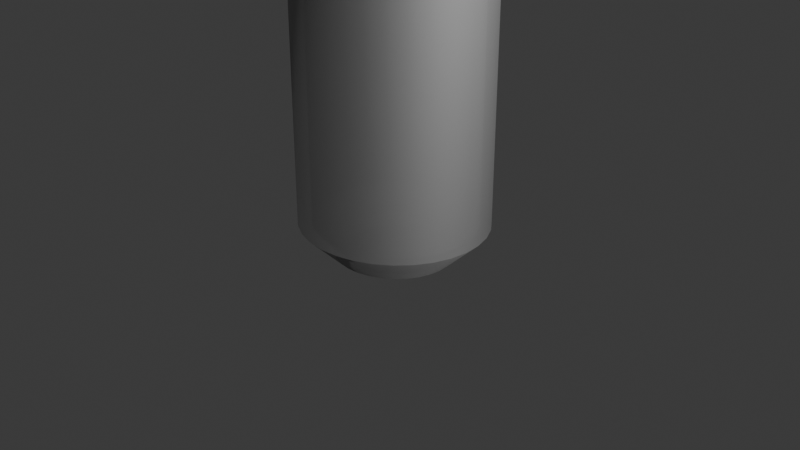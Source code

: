# Source: FailedWater.blend  (saved by Blender 4.2.66; exported with 4.5.12 LTS)
import bpy
from mathutils import Matrix  # noqa: F401  (used for matrix-valued properties, if any)

bpy.ops.wm.read_factory_settings(use_empty=True)
scene = bpy.context.scene
scene.name = 'Scene'

# ---- collections
col_collection = bpy.data.collections.new('Collection'); scene.collection.children.link(col_collection)

# ---- materials (node trees are filled in below, after node groups)
mat_material_002 = bpy.data.materials.new('Material.002')
mat_material_002.surface_render_method = 'BLENDED'
mat_material_002.displacement_method = 'BOTH'
mat_material_002.blend_method = 'BLEND'

# ---- material node trees
mat_material_002.use_nodes = True; mat_material_002.node_tree.nodes.clear()
_N = mat_material_002.node_tree.nodes; _L = mat_material_002.node_tree.links
n0 = _N.new('ShaderNodeOutputMaterial'); n0.name = 'Material Output'; n0.location = (300, 300)
n1 = _N.new('ShaderNodeMixShader'); n1.name = 'Mix Shader'; n1.location = (10, 300)
n1.inputs[0].default_value = 0.3814
n2 = _N.new('ShaderNodeBsdfAnisotropic'); n2.name = 'Glossy BSDF'; n2.location = (-190, 242)
n2.inputs[0].default_value = (0.4797, 0.4797, 0.4797, 1.0)
n2.inputs[1].default_value = 0.7955
n3 = _N.new('ShaderNodeBsdfTransparent'); n3.name = 'Transparent BSDF'; n3.location = (-180, 213)
_L.new(n1.outputs[0], n0.inputs[0])
_L.new(n2.outputs[0], n1.inputs[1])
_L.new(n3.outputs[0], n1.inputs[2])
n0.is_active_output = True

# ---- world
world_world = bpy.data.worlds.new('World'); scene.world = world_world
world_world.use_nodes = True; world_world.node_tree.nodes.clear()
_N = world_world.node_tree.nodes; _L = world_world.node_tree.links
n0 = _N.new('ShaderNodeOutputWorld'); n0.name = 'World Output'; n0.location = (300, 300)
n1 = _N.new('ShaderNodeBackground'); n1.name = 'Background'; n1.location = (10, 300)
n1.inputs[0].default_value = (0.05088, 0.05088, 0.05088, 1.0)
_L.new(n1.outputs[0], n0.inputs[0])
n0.is_active_output = True
world_world.color = (0.05088, 0.05088, 0.05088)
world_world.sun_shadow_jitter_overblur = 0.0

# ---- cameras
cam_camera = bpy.data.cameras.new('Camera')
cam_camera.clip_end = 100.0
cam_camera.ortho_scale = 7.314

# ---- lights
light_light = bpy.data.lights.new('Light', 'POINT')
light_light.energy = 1000.0
light_light.shadow_soft_size = 0.1

# ---- meshes
me_cylinder = bpy.data.meshes.new('Cylinder')
me_cylinder.from_pydata([(0.0, 0.9616, -3.903), (0.0, 0.9616, 3.903), (0.1959, 0.9431, -3.903), (0.1959, 0.9431, 3.903), (0.3842, 0.8884, -3.903), (0.3842, 0.8884, 3.903), (0.5578, 0.7995, -3.903), (0.5578, 0.7995, 3.903), (0.71, 0.6799, -3.903), (0.71, 0.6799, 3.903), (0.8348, 0.5342, -3.903), (0.8348, 0.5342, 3.903), (0.9276, 0.368, -3.903), (0.9276, 0.368, 3.903), (0.9848, 0.1876, -3.903), (0.9848, 0.1876, 3.903), (1.004, 0.0, -3.903), (1.004, 0.0, 3.903), (0.9848, -0.1876, -3.903), (0.9848, -0.1876, 3.903), (0.9276, -0.368, -3.903), (0.9276, -0.368, 3.903), (0.8348, -0.5342, -3.903), (0.8348, -0.5342, 3.903), (0.71, -0.6799, -3.903), (0.71, -0.6799, 3.903), (0.5578, -0.7995, -3.903), (0.5578, -0.7995, 3.903), (0.3842, -0.8884, -3.903), (0.3842, -0.8884, 3.903), (0.1959, -0.9431, -3.903), (0.1959, -0.9431, 3.903), (0.0, -0.9616, -3.903), (0.0, -0.9616, 3.903), (-0.1959, -0.9431, -3.903), (-0.1959, -0.9431, 3.903), (-0.3842, -0.8884, -3.903), (-0.3842, -0.8884, 3.903), (-0.5578, -0.7995, -3.903), (-0.5578, -0.7995, 3.903), (-0.71, -0.6799, -3.903), (-0.71, -0.6799, 3.903), (-0.8348, -0.5342, -3.903), (-0.8348, -0.5342, 3.903), (-0.9276, -0.368, -3.903), (-0.9276, -0.368, 3.903), (-0.9848, -0.1876, -3.903), (-0.9848, -0.1876, 3.903), (-1.004, 0.0, -3.903), (-1.004, 0.0, 3.903), (-0.9848, 0.1876, -3.903), (-0.9848, 0.1876, 3.903), (-0.9276, 0.368, -3.903), (-0.9276, 0.368, 3.903), (-0.8348, 0.5342, -3.903), (-0.8348, 0.5342, 3.903), (-0.71, 0.6799, -3.903), (-0.71, 0.6799, 3.903), (-0.5578, 0.7995, -3.903), (-0.5578, 0.7995, 3.903), (-0.3842, 0.8884, -3.903), (-0.3842, 0.8884, 3.903), (-0.1959, 0.9431, -3.903), (-0.1959, 0.9431, 3.903), (0.0, 0.9616, -3.903), (0.1959, 0.9431, -3.903), (0.3842, 0.8884, -3.903), (0.5578, 0.7995, -3.903), (0.71, 0.6799, -3.903), (0.8348, 0.5342, -3.903), (0.9276, 0.368, -3.903), (0.9848, 0.1876, -3.903), (1.004, 0.0, -3.903), (0.9848, -0.1876, -3.903), (0.9276, -0.368, -3.903), (0.8348, -0.5342, -3.903), (0.71, -0.6799, -3.903), (0.5578, -0.7995, -3.903), (0.3842, -0.8884, -3.903), (0.1959, -0.9431, -3.903), (0.0, -0.9616, -3.903), (-0.1959, -0.9431, -3.903), (-0.3842, -0.8884, -3.903), (-0.5578, -0.7995, -3.903), (-0.71, -0.6799, -3.903), (-0.8348, -0.5342, -3.903), (-0.9276, -0.368, -3.903), (-0.9848, -0.1876, -3.903), (-1.004, 0.0, -3.903), (-0.9848, 0.1876, -3.903), (-0.9276, 0.368, -3.903), (-0.8348, 0.5342, -3.903), (-0.71, 0.6799, -3.903), (-0.5578, 0.7995, -3.903), (-0.3842, 0.8884, -3.903), (-0.1959, 0.9431, -3.903), (-2.028e-08, 0.6162, -4.245), (0.1255, 0.6043, -4.245), (0.2462, 0.5693, -4.245), (0.3574, 0.5123, -4.245), (0.4549, 0.4357, -4.245), (0.5349, 0.3423, -4.245), (0.5944, 0.2358, -4.245), (0.631, 0.1202, -4.245), (0.6434, -4.684e-09, -4.245), (0.631, -0.1202, -4.245), (0.5944, -0.2358, -4.245), (0.5349, -0.3423, -4.245), (0.4549, -0.4357, -4.245), (0.3574, -0.5123, -4.245), (0.2462, -0.5693, -4.245), (0.1255, -0.6043, -4.245), (-2.028e-08, -0.6162, -4.245), (-0.1255, -0.6043, -4.245), (-0.2462, -0.5693, -4.245), (-0.3574, -0.5123, -4.245), (-0.4549, -0.4357, -4.245), (-0.5349, -0.3423, -4.245), (-0.5944, -0.2358, -4.245), (-0.631, -0.1202, -4.245), (-0.6434, -4.684e-09, -4.245), (-0.631, 0.1202, -4.245), (-0.5944, 0.2358, -4.245), (-0.5349, 0.3423, -4.245), (-0.4549, 0.4357, -4.245), (-0.3574, 0.5123, -4.245), (-0.2462, 0.5693, -4.245), (-0.1255, 0.6043, -4.245), (-2.028e-08, 0.6162, -4.245), (0.1255, 0.6043, -4.245), (0.2462, 0.5693, -4.245), (0.3574, 0.5123, -4.245), (0.4549, 0.4357, -4.245), (0.5349, 0.3423, -4.245), (0.5944, 0.2358, -4.245), (0.631, 0.1202, -4.245), (0.6434, -4.684e-09, -4.245), (0.631, -0.1202, -4.245), (0.5944, -0.2358, -4.245), (0.5349, -0.3423, -4.245), (0.4549, -0.4357, -4.245), (0.3574, -0.5123, -4.245), (0.2462, -0.5693, -4.245), (0.1255, -0.6043, -4.245), (-2.028e-08, -0.6162, -4.245), (-0.1255, -0.6043, -4.245), (-0.2462, -0.5693, -4.245), (-0.3574, -0.5123, -4.245), (-0.4549, -0.4357, -4.245), (-0.5349, -0.3423, -4.245), (-0.5944, -0.2358, -4.245), (-0.631, -0.1202, -4.245), (-0.6434, -4.684e-09, -4.245), (-0.631, 0.1202, -4.245), (-0.5944, 0.2358, -4.245), (-0.5349, 0.3423, -4.245), (-0.4549, 0.4357, -4.245), (-0.3574, 0.5123, -4.245), (-0.2462, 0.5693, -4.245), (-0.1255, 0.6043, -4.245), (0.03866, 0.1861, 4.246), (-7.633e-09, 0.1898, 4.246), (0.07583, 0.1753, 4.246), (0.1101, 0.1578, 4.246), (0.1401, 0.1342, 4.246), (0.1647, 0.1054, 4.246), (0.1831, 0.07262, 4.246), (0.1943, 0.03702, 4.246), (0.1981, -1.047e-08, 4.246), (0.1943, -0.03702, 4.246), (0.1831, -0.07262, 4.246), (0.1647, -0.1054, 4.246), (0.1401, -0.1342, 4.246), (0.1101, -0.1578, 4.246), (0.07583, -0.1753, 4.246), (0.03866, -0.1861, 4.246), (-7.633e-09, -0.1898, 4.246), (-0.03866, -0.1861, 4.246), (-0.07583, -0.1753, 4.246), (-0.1101, -0.1578, 4.246), (-0.1401, -0.1342, 4.246), (-0.1647, -0.1054, 4.246), (-0.1831, -0.07262, 4.246), (-0.1943, -0.03702, 4.246), (-0.1981, -1.047e-08, 4.246), (-0.1943, 0.03702, 4.246), (-0.1831, 0.07262, 4.246), (-0.1647, 0.1054, 4.246), (-0.1401, 0.1342, 4.246), (-0.1101, 0.1578, 4.246), (-0.07583, 0.1753, 4.246), (-0.03866, 0.1861, 4.246)], [], [(0, 1, 3, 2), (2, 3, 5, 4), (4, 5, 7, 6), (6, 7, 9, 8), (8, 9, 11, 10), (10, 11, 13, 12), (12, 13, 15, 14), (14, 15, 17, 16), (16, 17, 19, 18), (18, 19, 21, 20), (20, 21, 23, 22), (22, 23, 25, 24), (24, 25, 27, 26), (26, 27, 29, 28), (28, 29, 31, 30), (30, 31, 33, 32), (32, 33, 35, 34), (34, 35, 37, 36), (36, 37, 39, 38), (38, 39, 41, 40), (40, 41, 43, 42), (42, 43, 45, 44), (44, 45, 47, 46), (46, 47, 49, 48), (48, 49, 51, 50), (50, 51, 53, 52), (52, 53, 55, 54), (54, 55, 57, 56), (56, 57, 59, 58), (58, 59, 61, 60), (35, 33, 176, 177), (60, 61, 63, 62), (62, 63, 1, 0), (6, 8, 68, 67), (85, 86, 118, 117), (24, 26, 77, 76), (42, 44, 86, 85), (60, 62, 95, 94), (16, 18, 73, 72), (34, 36, 82, 81), (52, 54, 91, 90), (8, 10, 69, 68), (26, 28, 78, 77), (44, 46, 87, 86), (0, 2, 65, 64), (62, 0, 64, 95), (18, 20, 74, 73), (36, 38, 83, 82), (54, 56, 92, 91), (10, 12, 70, 69), (28, 30, 79, 78), (46, 48, 88, 87), (2, 4, 66, 65), (20, 22, 75, 74), (38, 40, 84, 83), (56, 58, 93, 92), (12, 14, 71, 70), (30, 32, 80, 79), (48, 50, 89, 88), (4, 6, 67, 66), (22, 24, 76, 75), (40, 42, 85, 84), (58, 60, 94, 93), (14, 16, 72, 71), (32, 34, 81, 80), (50, 52, 90, 89), (120, 121, 153, 152), (72, 73, 105, 104), (86, 87, 119, 118), (73, 74, 106, 105), (87, 88, 120, 119), (74, 75, 107, 106), (88, 89, 121, 120), (75, 76, 108, 107), (89, 90, 122, 121), (76, 77, 109, 108), (90, 91, 123, 122), (77, 78, 110, 109), (64, 65, 97, 96), (91, 92, 124, 123), (78, 79, 111, 110), (65, 66, 98, 97), (92, 93, 125, 124), (79, 80, 112, 111), (66, 67, 99, 98), (93, 94, 126, 125), (80, 81, 113, 112), (67, 68, 100, 99), (94, 95, 127, 126), (81, 82, 114, 113), (68, 69, 101, 100), (95, 64, 96, 127), (82, 83, 115, 114), (69, 70, 102, 101), (83, 84, 116, 115), (70, 71, 103, 102), (84, 85, 117, 116), (71, 72, 104, 103), (128, 129, 130, 131, 132, 133, 134, 135, 136, 137, 138, 139, 140, 141, 142, 143, 144, 145, 146, 147, 148, 149, 150, 151, 152, 153, 154, 155, 156, 157, 158, 159), (107, 108, 140, 139), (121, 122, 154, 153), (108, 109, 141, 140), (122, 123, 155, 154), (109, 110, 142, 141), (96, 97, 129, 128), (123, 124, 156, 155), (110, 111, 143, 142), (97, 98, 130, 129), (124, 125, 157, 156), (111, 112, 144, 143), (98, 99, 131, 130), (125, 126, 158, 157), (112, 113, 145, 144), (99, 100, 132, 131), (126, 127, 159, 158), (113, 114, 146, 145), (100, 101, 133, 132), (127, 96, 128, 159), (114, 115, 147, 146), (101, 102, 134, 133), (115, 116, 148, 147), (102, 103, 135, 134), (116, 117, 149, 148), (103, 104, 136, 135), (117, 118, 150, 149), (104, 105, 137, 136), (118, 119, 151, 150), (105, 106, 138, 137), (119, 120, 152, 151), (106, 107, 139, 138), (53, 51, 185, 186), (9, 7, 163, 164), (27, 25, 172, 173), (45, 43, 181, 182), (63, 61, 190, 191), (19, 17, 168, 169), (37, 35, 177, 178), (55, 53, 186, 187), (11, 9, 164, 165), (29, 27, 173, 174), (47, 45, 182, 183), (3, 1, 161, 160), (1, 63, 191, 161), (21, 19, 169, 170), (39, 37, 178, 179), (57, 55, 187, 188), (13, 11, 165, 166), (31, 29, 174, 175), (49, 47, 183, 184), (5, 3, 160, 162), (23, 21, 170, 171), (41, 39, 179, 180), (59, 57, 188, 189), (15, 13, 166, 167), (33, 31, 175, 176), (51, 49, 184, 185), (7, 5, 162, 163), (25, 23, 171, 172), (43, 41, 180, 181), (61, 59, 189, 190), (17, 15, 167, 168)])
me_cylinder.polygons.foreach_set('use_smooth', [True] * 161)
_uv = me_cylinder.uv_layers.new(name='UVMap')
_uv.uv.foreach_set('vector', [1.0, 0.5, 1.0, 1.0, 0.9688, 1.0, 0.9688, 0.5, 0.9688, 0.5, 0.9688, 1.0, 0.9375, 1.0, 0.9375, 0.5, 0.9375, 0.5, 0.9375, 1.0, 0.9062, 1.0, 0.9062, 0.5, 0.9062, 0.5, 0.9062, 1.0, 0.875, 1.0, 0.875, 0.5, 0.875, 0.5, 0.875, 1.0, 0.8438, 1.0, 0.8438, 0.5, 0.8438, 0.5, 0.8438, 1.0, 0.8125, 1.0, 0.8125, 0.5, 0.8125, 0.5, 0.8125, 1.0, 0.7812, 1.0, 0.7812, 0.5, 0.7812, 0.5, 0.7812, 1.0, 0.75, 1.0, 0.75, 0.5, 0.75, 0.5, 0.75, 1.0, 0.7188, 1.0, 0.7188, 0.5, 0.7188, 0.5, 0.7188, 1.0, 0.6875, 1.0, 0.6875, 0.5, 0.6875, 0.5, 0.6875, 1.0, 0.6562, 1.0, 0.6562, 0.5, 0.6562, 0.5, 0.6562, 1.0, 0.625, 1.0, 0.625, 0.5, 0.625, 0.5, 0.625, 1.0, 0.5938, 1.0, 0.5938, 0.5, 0.5938, 0.5, 0.5938, 1.0, 0.5625, 1.0, 0.5625, 0.5, 0.5625, 0.5, 0.5625, 1.0, 0.5312, 1.0, 0.5312, 0.5, 0.5312, 0.5, 0.5312, 1.0, 0.5, 1.0, 0.5, 0.5, 0.5, 0.5, 0.5, 1.0, 0.4688, 1.0, 0.4688, 0.5, 0.4688, 0.5, 0.4688, 1.0, 0.4375, 1.0, 0.4375, 0.5, 0.4375, 0.5, 0.4375, 1.0, 0.4062, 1.0, 0.4062, 0.5, 0.4062, 0.5, 0.4062, 1.0, 0.375, 1.0, 0.375, 0.5, 0.375, 0.5, 0.375, 1.0, 0.3438, 1.0, 0.3438, 0.5, 0.3438, 0.5, 0.3438, 1.0, 0.3125, 1.0, 0.3125, 0.5, 0.3125, 0.5, 0.3125, 1.0, 0.2812, 1.0, 0.2812, 0.5, 0.2812, 0.5, 0.2812, 1.0, 0.25, 1.0, 0.25, 0.5, 0.25, 0.5, 0.25, 1.0, 0.2188, 1.0, 0.2188, 0.5, 0.2188, 0.5, 0.2188, 1.0, 0.1875, 1.0, 0.1875, 0.5, 0.1875, 0.5, 0.1875, 1.0, 0.1562, 1.0, 0.1562, 0.5, 0.1562, 0.5, 0.1562, 1.0, 0.125, 1.0, 0.125, 0.5, 0.125, 0.5, 0.125, 1.0, 0.09375, 1.0, 0.09375, 0.5, 0.09375, 0.5, 0.09375, 1.0, 0.0625, 1.0, 0.0625, 0.5, 0.4688, 1.0, 0.5, 1.0, 0.5, 1.0, 0.4688, 1.0, 0.0625, 0.5, 0.0625, 1.0, 0.03125, 1.0, 0.03125, 0.5, 0.03125, 0.5, 0.03125, 1.0, 0.0, 1.0, 0.0, 0.5, 0.9062, 0.5, 0.875, 0.5, 0.875, 0.5, 0.9062, 0.5, 0.3438, 0.5, 0.3125, 0.5, 0.3125, 0.5, 0.3438, 0.5, 0.625, 0.5, 0.5938, 0.5, 0.5938, 0.5, 0.625, 0.5, 0.3438, 0.5, 0.3125, 0.5, 0.3125, 0.5, 0.3438, 0.5, 0.0625, 0.5, 0.03125, 0.5, 0.03125, 0.5, 0.0625, 0.5, 0.75, 0.5, 0.7188, 0.5, 0.7188, 0.5, 0.75, 0.5, 0.4688, 0.5, 0.4375, 0.5, 0.4375, 0.5, 0.4688, 0.5, 0.1875, 0.5, 0.1562, 0.5, 0.1562, 0.5, 0.1875, 0.5, 0.875, 0.5, 0.8438, 0.5, 0.8438, 0.5, 0.875, 0.5, 0.5938, 0.5, 0.5625, 0.5, 0.5625, 0.5, 0.5938, 0.5, 0.3125, 0.5, 0.2812, 0.5, 0.2812, 0.5, 0.3125, 0.5, 1.0, 0.5, 0.9688, 0.5, 0.9688, 0.5, 1.0, 0.5, 0.03125, 0.5, 0.0, 0.5, 0.0, 0.5, 0.03125, 0.5, 0.7188, 0.5, 0.6875, 0.5, 0.6875, 0.5, 0.7188, 0.5, 0.4375, 0.5, 0.4062, 0.5, 0.4062, 0.5, 0.4375, 0.5, 0.1562, 0.5, 0.125, 0.5, 0.125, 0.5, 0.1562, 0.5, 0.8438, 0.5, 0.8125, 0.5, 0.8125, 0.5, 0.8438, 0.5, 0.5625, 0.5, 0.5312, 0.5, 0.5312, 0.5, 0.5625, 0.5, 0.2812, 0.5, 0.25, 0.5, 0.25, 0.5, 0.2812, 0.5, 0.9688, 0.5, 0.9375, 0.5, 0.9375, 0.5, 0.9688, 0.5, 0.6875, 0.5, 0.6562, 0.5, 0.6562, 0.5, 0.6875, 0.5, 0.4062, 0.5, 0.375, 0.5, 0.375, 0.5, 0.4062, 0.5, 0.125, 0.5, 0.09375, 0.5, 0.09375, 0.5, 0.125, 0.5, 0.8125, 0.5, 0.7812, 0.5, 0.7812, 0.5, 0.8125, 0.5, 0.5312, 0.5, 0.5, 0.5, 0.5, 0.5, 0.5312, 0.5, 0.25, 0.5, 0.2188, 0.5, 0.2188, 0.5, 0.25, 0.5, 0.9375, 0.5, 0.9062, 0.5, 0.9062, 0.5, 0.9375, 0.5, 0.6562, 0.5, 0.625, 0.5, 0.625, 0.5, 0.6562, 0.5, 0.375, 0.5, 0.3438, 0.5, 0.3438, 0.5, 0.375, 0.5, 0.09375, 0.5, 0.0625, 0.5, 0.0625, 0.5, 0.09375, 0.5, 0.7812, 0.5, 0.75, 0.5, 0.75, 0.5, 0.7812, 0.5, 0.5, 0.5, 0.4688, 0.5, 0.4688, 0.5, 0.5, 0.5, 0.2188, 0.5, 0.1875, 0.5, 0.1875, 0.5, 0.2188, 0.5, 0.25, 0.5, 0.2188, 0.5, 0.2188, 0.5, 0.25, 0.5, 0.75, 0.5, 0.7188, 0.5, 0.7188, 0.5, 0.75, 0.5, 0.3125, 0.5, 0.2812, 0.5, 0.2812, 0.5, 0.3125, 0.5, 0.7188, 0.5, 0.6875, 0.5, 0.6875, 0.5, 0.7188, 0.5, 0.2812, 0.5, 0.25, 0.5, 0.25, 0.5, 0.2812, 0.5, 0.6875, 0.5, 0.6562, 0.5, 0.6562, 0.5, 0.6875, 0.5, 0.25, 0.5, 0.2188, 0.5, 0.2188, 0.5, 0.25, 0.5, 0.6562, 0.5, 0.625, 0.5, 0.625, 0.5, 0.6562, 0.5, 0.2188, 0.5, 0.1875, 0.5, 0.1875, 0.5, 0.2188, 0.5, 0.625, 0.5, 0.5938, 0.5, 0.5938, 0.5, 0.625, 0.5, 0.1875, 0.5, 0.1562, 0.5, 0.1562, 0.5, 0.1875, 0.5, 0.5938, 0.5, 0.5625, 0.5, 0.5625, 0.5, 0.5938, 0.5, 1.0, 0.5, 0.9688, 0.5, 0.9688, 0.5, 1.0, 0.5, 0.1562, 0.5, 0.125, 0.5, 0.125, 0.5, 0.1562, 0.5, 0.5625, 0.5, 0.5312, 0.5, 0.5312, 0.5, 0.5625, 0.5, 0.9688, 0.5, 0.9375, 0.5, 0.9375, 0.5, 0.9688, 0.5, 0.125, 0.5, 0.09375, 0.5, 0.09375, 0.5, 0.125, 0.5, 0.5312, 0.5, 0.5, 0.5, 0.5, 0.5, 0.5312, 0.5, 0.9375, 0.5, 0.9062, 0.5, 0.9062, 0.5, 0.9375, 0.5, 0.09375, 0.5, 0.0625, 0.5, 0.0625, 0.5, 0.09375, 0.5, 0.5, 0.5, 0.4688, 0.5, 0.4688, 0.5, 0.5, 0.5, 0.9062, 0.5, 0.875, 0.5, 0.875, 0.5, 0.9062, 0.5, 0.0625, 0.5, 0.03125, 0.5, 0.03125, 0.5, 0.0625, 0.5, 0.4688, 0.5, 0.4375, 0.5, 0.4375, 0.5, 0.4688, 0.5, 0.875, 0.5, 0.8438, 0.5, 0.8438, 0.5, 0.875, 0.5, 0.03125, 0.5, 0.0, 0.5, 0.0, 0.5, 0.03125, 0.5, 0.4375, 0.5, 0.4062, 0.5, 0.4062, 0.5, 0.4375, 0.5, 0.8438, 0.5, 0.8125, 0.5, 0.8125, 0.5, 0.8438, 0.5, 0.4062, 0.5, 0.375, 0.5, 0.375, 0.5, 0.4062, 0.5, 0.8125, 0.5, 0.7812, 0.5, 0.7812, 0.5, 0.8125, 0.5, 0.375, 0.5, 0.3438, 0.5, 0.3438, 0.5, 0.375, 0.5, 0.7812, 0.5, 0.75, 0.5, 0.75, 0.5, 0.7812, 0.5, 0.75, 0.49, 0.7968, 0.4854, 0.8418, 0.4717, 0.8833, 0.4496, 0.9197, 0.4197, 0.9496, 0.3833, 0.9717, 0.3418, 0.9854, 0.2968, 0.99, 0.25, 0.9854, 0.2032, 0.9717, 0.1582, 0.9496, 0.1167, 0.9197, 0.08029, 0.8833, 0.05045, 0.8418, 0.02827, 0.7968, 0.01461, 0.75, 0.01, 0.7032, 0.01461, 0.6582, 0.02827, 0.6167, 0.05045, 0.5803, 0.08029, 0.5504, 0.1167, 0.5283, 0.1582, 0.5146, 0.2032, 0.51, 0.25, 0.5146, 0.2968, 0.5283, 0.3418, 0.5504, 0.3833, 0.5803, 0.4197, 0.6167, 0.4496, 0.6582, 0.4717, 0.7032, 0.4854, 0.6562, 0.5, 0.625, 0.5, 0.625, 0.5, 0.6562, 0.5, 0.2188, 0.5, 0.1875, 0.5, 0.1875, 0.5, 0.2188, 0.5, 0.625, 0.5, 0.5938, 0.5, 0.5938, 0.5, 0.625, 0.5, 0.1875, 0.5, 0.1562, 0.5, 0.1562, 0.5, 0.1875, 0.5, 0.5938, 0.5, 0.5625, 0.5, 0.5625, 0.5, 0.5938, 0.5, 1.0, 0.5, 0.9688, 0.5, 0.9688, 0.5, 1.0, 0.5, 0.1562, 0.5, 0.125, 0.5, 0.125, 0.5, 0.1562, 0.5, 0.5625, 0.5, 0.5312, 0.5, 0.5312, 0.5, 0.5625, 0.5, 0.9688, 0.5, 0.9375, 0.5, 0.9375, 0.5, 0.9688, 0.5, 0.125, 0.5, 0.09375, 0.5, 0.09375, 0.5, 0.125, 0.5, 0.5312, 0.5, 0.5, 0.5, 0.5, 0.5, 0.5312, 0.5, 0.9375, 0.5, 0.9062, 0.5, 0.9062, 0.5, 0.9375, 0.5, 0.09375, 0.5, 0.0625, 0.5, 0.0625, 0.5, 0.09375, 0.5, 0.5, 0.5, 0.4688, 0.5, 0.4688, 0.5, 0.5, 0.5, 0.9062, 0.5, 0.875, 0.5, 0.875, 0.5, 0.9062, 0.5, 0.0625, 0.5, 0.03125, 0.5, 0.03125, 0.5, 0.0625, 0.5, 0.4688, 0.5, 0.4375, 0.5, 0.4375, 0.5, 0.4688, 0.5, 0.875, 0.5, 0.8438, 0.5, 0.8438, 0.5, 0.875, 0.5, 0.03125, 0.5, 0.0, 0.5, 0.0, 0.5, 0.03125, 0.5, 0.4375, 0.5, 0.4062, 0.5, 0.4062, 0.5, 0.4375, 0.5, 0.8438, 0.5, 0.8125, 0.5, 0.8125, 0.5, 0.8438, 0.5, 0.4062, 0.5, 0.375, 0.5, 0.375, 0.5, 0.4062, 0.5, 0.8125, 0.5, 0.7812, 0.5, 0.7812, 0.5, 0.8125, 0.5, 0.375, 0.5, 0.3438, 0.5, 0.3438, 0.5, 0.375, 0.5, 0.7812, 0.5, 0.75, 0.5, 0.75, 0.5, 0.7812, 0.5, 0.3438, 0.5, 0.3125, 0.5, 0.3125, 0.5, 0.3438, 0.5, 0.75, 0.5, 0.7188, 0.5, 0.7188, 0.5, 0.75, 0.5, 0.3125, 0.5, 0.2812, 0.5, 0.2812, 0.5, 0.3125, 0.5, 0.7188, 0.5, 0.6875, 0.5, 0.6875, 0.5, 0.7188, 0.5, 0.2812, 0.5, 0.25, 0.5, 0.25, 0.5, 0.2812, 0.5, 0.6875, 0.5, 0.6562, 0.5, 0.6562, 0.5, 0.6875, 0.5, 0.1875, 1.0, 0.2188, 1.0, 0.2188, 1.0, 0.1875, 1.0, 0.875, 1.0, 0.9062, 1.0, 0.9062, 1.0, 0.875, 1.0, 0.5938, 1.0, 0.625, 1.0, 0.625, 1.0, 0.5938, 1.0, 0.3125, 1.0, 0.3438, 1.0, 0.3438, 1.0, 0.3125, 1.0, 0.03125, 1.0, 0.0625, 1.0, 0.0625, 1.0, 0.03125, 1.0, 0.7188, 1.0, 0.75, 1.0, 0.75, 1.0, 0.7188, 1.0, 0.4375, 1.0, 0.4688, 1.0, 0.4688, 1.0, 0.4375, 1.0, 0.1562, 1.0, 0.1875, 1.0, 0.1875, 1.0, 0.1562, 1.0, 0.8438, 1.0, 0.875, 1.0, 0.875, 1.0, 0.8438, 1.0, 0.5625, 1.0, 0.5938, 1.0, 0.5938, 1.0, 0.5625, 1.0, 0.2812, 1.0, 0.3125, 1.0, 0.3125, 1.0, 0.2812, 1.0, 0.9688, 1.0, 1.0, 1.0, 1.0, 1.0, 0.9688, 1.0, 0.0, 1.0, 0.03125, 1.0, 0.03125, 1.0, 0.0, 1.0, 0.6875, 1.0, 0.7188, 1.0, 0.7188, 1.0, 0.6875, 1.0, 0.4062, 1.0, 0.4375, 1.0, 0.4375, 1.0, 0.4062, 1.0, 0.125, 1.0, 0.1562, 1.0, 0.1562, 1.0, 0.125, 1.0, 0.8125, 1.0, 0.8438, 1.0, 0.8438, 1.0, 0.8125, 1.0, 0.5312, 1.0, 0.5625, 1.0, 0.5625, 1.0, 0.5312, 1.0, 0.25, 1.0, 0.2812, 1.0, 0.2812, 1.0, 0.25, 1.0, 0.9375, 1.0, 0.9688, 1.0, 0.9688, 1.0, 0.9375, 1.0, 0.6562, 1.0, 0.6875, 1.0, 0.6875, 1.0, 0.6562, 1.0, 0.375, 1.0, 0.4062, 1.0, 0.4062, 1.0, 0.375, 1.0, 0.09375, 1.0, 0.125, 1.0, 0.125, 1.0, 0.09375, 1.0, 0.7812, 1.0, 0.8125, 1.0, 0.8125, 1.0, 0.7812, 1.0, 0.5, 1.0, 0.5312, 1.0, 0.5312, 1.0, 0.5, 1.0, 0.2188, 1.0, 0.25, 1.0, 0.25, 1.0, 0.2188, 1.0, 0.9062, 1.0, 0.9375, 1.0, 0.9375, 1.0, 0.9062, 1.0, 0.625, 1.0, 0.6562, 1.0, 0.6562, 1.0, 0.625, 1.0, 0.3438, 1.0, 0.375, 1.0, 0.375, 1.0, 0.3438, 1.0, 0.0625, 1.0, 0.09375, 1.0, 0.09375, 1.0, 0.0625, 1.0, 0.75, 1.0, 0.7812, 1.0, 0.7812, 1.0, 0.75, 1.0])
me_cylinder.materials.append(mat_material_002)
me_cylinder.update()
me_cylinder_001 = bpy.data.meshes.new('Cylinder.001')
me_cylinder_001.from_pydata([(4.939e-10, 0.8341, -3.903), (4.939e-10, 0.8341, 3.903), (0.1699, 0.8181, -3.903), (0.1699, 0.8181, 3.903), (0.3333, 0.7706, -3.903), (0.3333, 0.7706, 3.903), (0.4839, 0.6935, -3.903), (0.4839, 0.6935, 3.903), (0.6158, 0.5898, -3.903), (0.6158, 0.5898, 3.903), (0.7242, 0.4634, -3.903), (0.7242, 0.4634, 3.903), (0.8046, 0.3192, -3.903), (0.8046, 0.3192, 3.903), (0.8542, 0.1627, -3.903), (0.8542, 0.1627, 3.903), (0.8709, 7.408e-10, -3.903), (0.8709, 7.408e-10, 3.903), (0.8542, -0.1627, -3.903), (0.8542, -0.1627, 3.903), (0.8046, -0.3192, -3.903), (0.8046, -0.3192, 3.903), (0.7242, -0.4634, -3.903), (0.7242, -0.4634, 3.903), (0.6158, -0.5898, -3.903), (0.6158, -0.5898, 3.903), (0.4839, -0.6935, -3.903), (0.4839, -0.6935, 3.903), (0.3333, -0.7706, -3.903), (0.3333, -0.7706, 3.903), (0.1699, -0.8181, -3.903), (0.1699, -0.8181, 3.903), (4.939e-10, -0.8341, -3.903), (4.939e-10, -0.8341, 3.903), (-0.1699, -0.8181, -3.903), (-0.1699, -0.8181, 3.903), (-0.3333, -0.7706, -3.903), (-0.3333, -0.7706, 3.903), (-0.4839, -0.6935, -3.903), (-0.4839, -0.6935, 3.903), (-0.6158, -0.5898, -3.903), (-0.6158, -0.5898, 3.903), (-0.7242, -0.4634, -3.903), (-0.7242, -0.4634, 3.903), (-0.8046, -0.3192, -3.903), (-0.8046, -0.3192, 3.903), (-0.8542, -0.1627, -3.903), (-0.8542, -0.1627, 3.903), (-0.8709, 7.408e-10, -3.903), (-0.8709, 7.408e-10, 3.903), (-0.8542, 0.1627, -3.903), (-0.8542, 0.1627, 3.903), (-0.8046, 0.3192, -3.903), (-0.8046, 0.3192, 3.903), (-0.7242, 0.4634, -3.903), (-0.7242, 0.4634, 3.903), (-0.6158, 0.5898, -3.903), (-0.6158, 0.5898, 3.903), (-0.4839, 0.6935, -3.903), (-0.4839, 0.6935, 3.903), (-0.3333, 0.7706, -3.903), (-0.3333, 0.7706, 3.903), (-0.1699, 0.8181, -3.903), (-0.1699, 0.8181, 3.903), (4.939e-10, 0.8341, -3.903), (0.1699, 0.8181, -3.903), (0.3333, 0.7706, -3.903), (0.4839, 0.6935, -3.903), (0.6158, 0.5898, -3.903), (0.7242, 0.4634, -3.903), (0.8046, 0.3192, -3.903), (0.8542, 0.1627, -3.903), (0.8709, 7.408e-10, -3.903), (0.8542, -0.1627, -3.903), (0.8046, -0.3192, -3.903), (0.7242, -0.4634, -3.903), (0.6158, -0.5898, -3.903), (0.4839, -0.6935, -3.903), (0.3333, -0.7706, -3.903), (0.1699, -0.8181, -3.903), (4.939e-10, -0.8341, -3.903), (-0.1699, -0.8181, -3.903), (-0.3333, -0.7706, -3.903), (-0.4839, -0.6935, -3.903), (-0.6158, -0.5898, -3.903), (-0.7242, -0.4634, -3.903), (-0.8046, -0.3192, -3.903), (-0.8542, -0.1627, -3.903), (-0.8709, 7.408e-10, -3.903), (-0.8542, 0.1627, -3.903), (-0.8046, 0.3192, -3.903), (-0.7242, 0.4634, -3.903), (-0.6158, 0.5898, -3.903), (-0.4839, 0.6935, -3.903), (-0.3333, 0.7706, -3.903), (-0.1699, 0.8181, -3.903), (-1.71e-08, 0.5345, -4.245), (0.1089, 0.5242, -4.245), (0.2136, 0.4938, -4.245), (0.3101, 0.4444, -4.245), (0.3946, 0.3779, -4.245), (0.464, 0.2969, -4.245), (0.5156, 0.2045, -4.245), (0.5474, 0.1043, -4.245), (0.5581, -3.322e-09, -4.245), (0.5474, -0.1043, -4.245), (0.5156, -0.2045, -4.245), (0.464, -0.2969, -4.245), (0.3946, -0.3779, -4.245), (0.3101, -0.4444, -4.245), (0.2136, -0.4938, -4.245), (0.1089, -0.5242, -4.245), (-1.71e-08, -0.5345, -4.245), (-0.1089, -0.5242, -4.245), (-0.2136, -0.4938, -4.245), (-0.3101, -0.4444, -4.245), (-0.3946, -0.3779, -4.245), (-0.464, -0.2969, -4.245), (-0.5156, -0.2045, -4.245), (-0.5474, -0.1043, -4.245), (-0.5581, -3.322e-09, -4.245), (-0.5474, 0.1043, -4.245), (-0.5156, 0.2045, -4.245), (-0.464, 0.2969, -4.245), (-0.3946, 0.3779, -4.245), (-0.3101, 0.4444, -4.245), (-0.2136, 0.4938, -4.245), (-0.1089, 0.5242, -4.245), (-1.71e-08, 0.5345, -4.245), (0.1089, 0.5242, -4.245), (0.2136, 0.4938, -4.245), (0.3101, 0.4444, -4.245), (0.3946, 0.3779, -4.245), (0.464, 0.2969, -4.245), (0.5156, 0.2045, -4.245), (0.5474, 0.1043, -4.245), (0.5581, -3.322e-09, -4.245), (0.5474, -0.1043, -4.245), (0.5156, -0.2045, -4.245), (0.464, -0.2969, -4.245), (0.3946, -0.3779, -4.245), (0.3101, -0.4444, -4.245), (0.2136, -0.4938, -4.245), (0.1089, -0.5242, -4.245), (-1.71e-08, -0.5345, -4.245), (-0.1089, -0.5242, -4.245), (-0.2136, -0.4938, -4.245), (-0.3101, -0.4444, -4.245), (-0.3946, -0.3779, -4.245), (-0.464, -0.2969, -4.245), (-0.5156, -0.2045, -4.245), (-0.5474, -0.1043, -4.245), (-0.5581, -3.322e-09, -4.245), (-0.5474, 0.1043, -4.245), (-0.5156, 0.2045, -4.245), (-0.464, 0.2969, -4.245), (-0.3946, 0.3779, -4.245), (-0.3101, 0.4444, -4.245), (-0.2136, 0.4938, -4.245), (-0.1089, 0.5242, -4.245)], [], [(0, 1, 3, 2), (2, 3, 5, 4), (4, 5, 7, 6), (6, 7, 9, 8), (8, 9, 11, 10), (10, 11, 13, 12), (12, 13, 15, 14), (14, 15, 17, 16), (16, 17, 19, 18), (18, 19, 21, 20), (20, 21, 23, 22), (22, 23, 25, 24), (24, 25, 27, 26), (26, 27, 29, 28), (28, 29, 31, 30), (30, 31, 33, 32), (32, 33, 35, 34), (34, 35, 37, 36), (36, 37, 39, 38), (38, 39, 41, 40), (40, 41, 43, 42), (42, 43, 45, 44), (44, 45, 47, 46), (46, 47, 49, 48), (48, 49, 51, 50), (50, 51, 53, 52), (52, 53, 55, 54), (54, 55, 57, 56), (56, 57, 59, 58), (58, 59, 61, 60), (60, 61, 63, 62), (62, 63, 1, 0), (85, 86, 118, 117), (10, 12, 70, 69), (72, 73, 105, 104), (86, 87, 119, 118), (73, 74, 106, 105), (87, 88, 120, 119), (74, 75, 107, 106), (88, 89, 121, 120), (75, 76, 108, 107), (89, 90, 122, 121), (76, 77, 109, 108), (90, 91, 123, 122), (77, 78, 110, 109), (64, 65, 97, 96), (91, 92, 124, 123), (78, 79, 111, 110), (65, 66, 98, 97), (92, 93, 125, 124), (79, 80, 112, 111), (66, 67, 99, 98), (93, 94, 126, 125), (80, 81, 113, 112), (67, 68, 100, 99), (94, 95, 127, 126), (81, 82, 114, 113), (68, 69, 101, 100), (95, 64, 96, 127), (82, 83, 115, 114), (69, 70, 102, 101), (83, 84, 116, 115), (70, 71, 103, 102), (84, 85, 117, 116), (71, 72, 104, 103), (128, 129, 130, 131, 132, 133, 134, 135, 136, 137, 138, 139, 140, 141, 142, 143, 144, 145, 146, 147, 148, 149, 150, 151, 152, 153, 154, 155, 156, 157, 158, 159), (97, 98, 130, 129), (98, 99, 131, 130), (114, 115, 147, 146), (115, 116, 148, 147)])
me_cylinder_001.polygons.foreach_set('use_smooth', [True] * 70)
_uv = me_cylinder_001.uv_layers.new(name='UVMap')
_uv.uv.foreach_set('vector', [1.0, 0.5, 1.0, 1.0, 0.9688, 1.0, 0.9688, 0.5, 0.9688, 0.5, 0.9688, 1.0, 0.9375, 1.0, 0.9375, 0.5, 0.9375, 0.5, 0.9375, 1.0, 0.9062, 1.0, 0.9062, 0.5, 0.9062, 0.5, 0.9062, 1.0, 0.875, 1.0, 0.875, 0.5, 0.875, 0.5, 0.875, 1.0, 0.8438, 1.0, 0.8438, 0.5, 0.8438, 0.5, 0.8438, 1.0, 0.8125, 1.0, 0.8125, 0.5, 0.8125, 0.5, 0.8125, 1.0, 0.7812, 1.0, 0.7812, 0.5, 0.7812, 0.5, 0.7812, 1.0, 0.75, 1.0, 0.75, 0.5, 0.75, 0.5, 0.75, 1.0, 0.7188, 1.0, 0.7188, 0.5, 0.7188, 0.5, 0.7188, 1.0, 0.6875, 1.0, 0.6875, 0.5, 0.6875, 0.5, 0.6875, 1.0, 0.6562, 1.0, 0.6562, 0.5, 0.6562, 0.5, 0.6562, 1.0, 0.625, 1.0, 0.625, 0.5, 0.625, 0.5, 0.625, 1.0, 0.5938, 1.0, 0.5938, 0.5, 0.5938, 0.5, 0.5938, 1.0, 0.5625, 1.0, 0.5625, 0.5, 0.5625, 0.5, 0.5625, 1.0, 0.5312, 1.0, 0.5312, 0.5, 0.5312, 0.5, 0.5312, 1.0, 0.5, 1.0, 0.5, 0.5, 0.5, 0.5, 0.5, 1.0, 0.4688, 1.0, 0.4688, 0.5, 0.4688, 0.5, 0.4688, 1.0, 0.4375, 1.0, 0.4375, 0.5, 0.4375, 0.5, 0.4375, 1.0, 0.4062, 1.0, 0.4062, 0.5, 0.4062, 0.5, 0.4062, 1.0, 0.375, 1.0, 0.375, 0.5, 0.375, 0.5, 0.375, 1.0, 0.3438, 1.0, 0.3438, 0.5, 0.3438, 0.5, 0.3438, 1.0, 0.3125, 1.0, 0.3125, 0.5, 0.3125, 0.5, 0.3125, 1.0, 0.2812, 1.0, 0.2812, 0.5, 0.2812, 0.5, 0.2812, 1.0, 0.25, 1.0, 0.25, 0.5, 0.25, 0.5, 0.25, 1.0, 0.2188, 1.0, 0.2188, 0.5, 0.2188, 0.5, 0.2188, 1.0, 0.1875, 1.0, 0.1875, 0.5, 0.1875, 0.5, 0.1875, 1.0, 0.1562, 1.0, 0.1562, 0.5, 0.1562, 0.5, 0.1562, 1.0, 0.125, 1.0, 0.125, 0.5, 0.125, 0.5, 0.125, 1.0, 0.09375, 1.0, 0.09375, 0.5, 0.09375, 0.5, 0.09375, 1.0, 0.0625, 1.0, 0.0625, 0.5, 0.0625, 0.5, 0.0625, 1.0, 0.03125, 1.0, 0.03125, 0.5, 0.03125, 0.5, 0.03125, 1.0, 0.0, 1.0, 0.0, 0.5, 0.3438, 0.5, 0.3125, 0.5, 0.3125, 0.5, 0.3438, 0.5, 0.8438, 0.5, 0.8125, 0.5, 0.8125, 0.5, 0.8438, 0.5, 0.75, 0.5, 0.7188, 0.5, 0.7188, 0.5, 0.75, 0.5, 0.3125, 0.5, 0.2812, 0.5, 0.2812, 0.5, 0.3125, 0.5, 0.7188, 0.5, 0.6875, 0.5, 0.6875, 0.5, 0.7188, 0.5, 0.2812, 0.5, 0.25, 0.5, 0.25, 0.5, 0.2812, 0.5, 0.6875, 0.5, 0.6562, 0.5, 0.6562, 0.5, 0.6875, 0.5, 0.25, 0.5, 0.2188, 0.5, 0.2188, 0.5, 0.25, 0.5, 0.6562, 0.5, 0.625, 0.5, 0.625, 0.5, 0.6562, 0.5, 0.2188, 0.5, 0.1875, 0.5, 0.1875, 0.5, 0.2188, 0.5, 0.625, 0.5, 0.5938, 0.5, 0.5938, 0.5, 0.625, 0.5, 0.1875, 0.5, 0.1562, 0.5, 0.1562, 0.5, 0.1875, 0.5, 0.5938, 0.5, 0.5625, 0.5, 0.5625, 0.5, 0.5938, 0.5, 1.0, 0.5, 0.9688, 0.5, 0.9688, 0.5, 1.0, 0.5, 0.1562, 0.5, 0.125, 0.5, 0.125, 0.5, 0.1562, 0.5, 0.5625, 0.5, 0.5312, 0.5, 0.5312, 0.5, 0.5625, 0.5, 0.9688, 0.5, 0.9375, 0.5, 0.9375, 0.5, 0.9688, 0.5, 0.125, 0.5, 0.09375, 0.5, 0.09375, 0.5, 0.125, 0.5, 0.5312, 0.5, 0.5, 0.5, 0.5, 0.5, 0.5312, 0.5, 0.9375, 0.5, 0.9062, 0.5, 0.9062, 0.5, 0.9375, 0.5, 0.09375, 0.5, 0.0625, 0.5, 0.0625, 0.5, 0.09375, 0.5, 0.5, 0.5, 0.4688, 0.5, 0.4688, 0.5, 0.5, 0.5, 0.9062, 0.5, 0.875, 0.5, 0.875, 0.5, 0.9062, 0.5, 0.0625, 0.5, 0.03125, 0.5, 0.03125, 0.5, 0.0625, 0.5, 0.4688, 0.5, 0.4375, 0.5, 0.4375, 0.5, 0.4688, 0.5, 0.875, 0.5, 0.8438, 0.5, 0.8438, 0.5, 0.875, 0.5, 0.03125, 0.5, 0.0, 0.5, 0.0, 0.5, 0.03125, 0.5, 0.4375, 0.5, 0.4062, 0.5, 0.4062, 0.5, 0.4375, 0.5, 0.8438, 0.5, 0.8125, 0.5, 0.8125, 0.5, 0.8438, 0.5, 0.4062, 0.5, 0.375, 0.5, 0.375, 0.5, 0.4062, 0.5, 0.8125, 0.5, 0.7812, 0.5, 0.7812, 0.5, 0.8125, 0.5, 0.375, 0.5, 0.3438, 0.5, 0.3438, 0.5, 0.375, 0.5, 0.7812, 0.5, 0.75, 0.5, 0.75, 0.5, 0.7812, 0.5, 0.75, 0.49, 0.7968, 0.4854, 0.8418, 0.4717, 0.8833, 0.4496, 0.9197, 0.4197, 0.9496, 0.3833, 0.9717, 0.3418, 0.9854, 0.2968, 0.99, 0.25, 0.9854, 0.2032, 0.9717, 0.1582, 0.9496, 0.1167, 0.9197, 0.08029, 0.8833, 0.05045, 0.8418, 0.02827, 0.7968, 0.01461, 0.75, 0.01, 0.7032, 0.01461, 0.6582, 0.02827, 0.6167, 0.05045, 0.5803, 0.08029, 0.5504, 0.1167, 0.5283, 0.1582, 0.5146, 0.2032, 0.51, 0.25, 0.5146, 0.2968, 0.5283, 0.3418, 0.5504, 0.3833, 0.5803, 0.4197, 0.6167, 0.4496, 0.6582, 0.4717, 0.7032, 0.4854, 0.9688, 0.5, 0.9375, 0.5, 0.9375, 0.5, 0.9688, 0.5, 0.9375, 0.5, 0.9062, 0.5, 0.9062, 0.5, 0.9375, 0.5, 0.4375, 0.5, 0.4062, 0.5, 0.4062, 0.5, 0.4375, 0.5, 0.4062, 0.5, 0.375, 0.5, 0.375, 0.5, 0.4062, 0.5])
me_cylinder_001.materials.append(mat_material_002)
me_cylinder_001.update()

# ---- objects
ob_light = bpy.data.objects.new('Light', light_light)
ob_camera = bpy.data.objects.new('Camera', cam_camera)
ob_cylinder = bpy.data.objects.new('Cylinder', me_cylinder)
ob_cylinder_001 = bpy.data.objects.new('Cylinder.001', me_cylinder_001)

# ---- transforms, parenting, visibility, modifiers, constraints
ob_light.location = (4.076, 1.005, 5.904)
ob_light.rotation_euler = (0.6503, 0.05522, 1.866)
ob_light.lock_rotations_4d = False
ob_light.empty_display_type = 'ARROWS'
ob_light.color = (0.0, 0.0, 0.0, 0.0)
ob_light.lineart.crease_threshold = 0.0
ob_camera.location = (7.359, -6.926, 4.958)
ob_camera.rotation_euler = (1.109, 0.0, 0.8149)
ob_camera.lock_rotations_4d = False
ob_camera.empty_display_type = 'ARROWS'
ob_camera.color = (0.0, 0.0, 0.0, 0.0)
ob_camera.display_type = 'WIRE'
ob_camera.lineart.crease_threshold = 0.0
ob_cylinder.location = (-0.02466, -0.04415, 3.903)
ob_cylinder_001.location = (-0.02288, -0.02862, 3.903)

# ---- collection membership
col_collection.objects.link(ob_light)
col_collection.objects.link(ob_camera)
col_collection.objects.link(ob_cylinder)
col_collection.objects.link(ob_cylinder_001)

# ---- scene / render settings (as saved in the file)
scene.camera = ob_camera
scene.frame_start = 1; scene.frame_end = 250; scene.frame_set(56)
scene.render.engine = 'BLENDER_EEVEE_NEXT'
bpy.context.view_layer.update()
